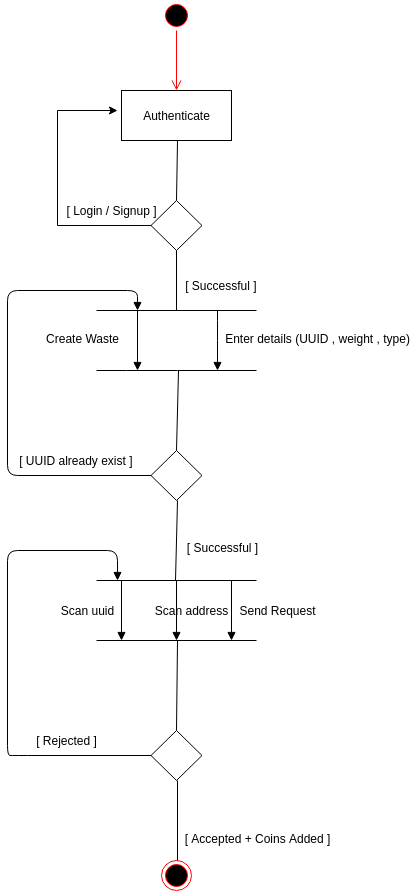

The diagram above was exported from draw.io. Its source (the exported page's mxGraphModel, read from the mxfile embedded in the PNG):
<mxGraphModel dx="801" dy="462" grid="1" gridSize="10" guides="1" tooltips="1" connect="1" arrows="1" fold="1" page="1" pageScale="1" pageWidth="827" pageHeight="1169" math="0" shadow="0">
  <root>
    <mxCell id="0" />
    <mxCell id="1" parent="0" />
    <mxCell id="ztrOFMMY-fLJ3ZjlswLy-5" value="" style="ellipse;html=1;shape=startState;fillColor=#000000;strokeColor=#ff0000;" vertex="1" parent="1">
      <mxGeometry x="384" y="10" width="30" height="30" as="geometry" />
    </mxCell>
    <mxCell id="ztrOFMMY-fLJ3ZjlswLy-6" value="" style="edgeStyle=orthogonalEdgeStyle;html=1;verticalAlign=bottom;endArrow=open;endSize=8;strokeColor=#ff0000;" edge="1" source="ztrOFMMY-fLJ3ZjlswLy-5" parent="1">
      <mxGeometry relative="1" as="geometry">
        <mxPoint x="399" y="100" as="targetPoint" />
      </mxGeometry>
    </mxCell>
    <mxCell id="ztrOFMMY-fLJ3ZjlswLy-9" value="Authenticate" style="html=1;" vertex="1" parent="1">
      <mxGeometry x="344" y="100" width="110" height="50" as="geometry" />
    </mxCell>
    <mxCell id="ztrOFMMY-fLJ3ZjlswLy-14" style="edgeStyle=orthogonalEdgeStyle;rounded=0;orthogonalLoop=1;jettySize=auto;html=1;exitX=0;exitY=0.5;exitDx=0;exitDy=0;" edge="1" parent="1" source="ztrOFMMY-fLJ3ZjlswLy-10">
      <mxGeometry relative="1" as="geometry">
        <mxPoint x="340" y="120" as="targetPoint" />
        <Array as="points">
          <mxPoint x="280" y="235" />
          <mxPoint x="280" y="120" />
        </Array>
      </mxGeometry>
    </mxCell>
    <mxCell id="ztrOFMMY-fLJ3ZjlswLy-10" value="" style="shape=rhombus;perimeter=rhombusPerimeter;whiteSpace=wrap;html=1;align=center;" vertex="1" parent="1">
      <mxGeometry x="373.5" y="210" width="51" height="50" as="geometry" />
    </mxCell>
    <mxCell id="ztrOFMMY-fLJ3ZjlswLy-12" value="" style="endArrow=none;html=1;exitX=0.5;exitY=0;exitDx=0;exitDy=0;" edge="1" parent="1" source="ztrOFMMY-fLJ3ZjlswLy-10">
      <mxGeometry width="50" height="50" relative="1" as="geometry">
        <mxPoint x="350" y="200" as="sourcePoint" />
        <mxPoint x="400" y="150" as="targetPoint" />
      </mxGeometry>
    </mxCell>
    <mxCell id="ztrOFMMY-fLJ3ZjlswLy-16" value="[ Login / Signup ]" style="text;html=1;align=center;verticalAlign=middle;resizable=0;points=[];autosize=1;" vertex="1" parent="1">
      <mxGeometry x="279" y="210" width="110" height="20" as="geometry" />
    </mxCell>
    <mxCell id="ztrOFMMY-fLJ3ZjlswLy-17" value="" style="endArrow=none;html=1;entryX=0.5;entryY=1;entryDx=0;entryDy=0;" edge="1" parent="1" target="ztrOFMMY-fLJ3ZjlswLy-10">
      <mxGeometry width="50" height="50" relative="1" as="geometry">
        <mxPoint x="399" y="320" as="sourcePoint" />
        <mxPoint x="430" y="220" as="targetPoint" />
      </mxGeometry>
    </mxCell>
    <mxCell id="ztrOFMMY-fLJ3ZjlswLy-18" value="[ Successful ]&amp;nbsp;" style="text;html=1;align=center;verticalAlign=middle;resizable=0;points=[];autosize=1;" vertex="1" parent="1">
      <mxGeometry x="400" y="285" width="90" height="20" as="geometry" />
    </mxCell>
    <mxCell id="ztrOFMMY-fLJ3ZjlswLy-19" value="" style="endArrow=none;html=1;rounded=0;" edge="1" parent="1">
      <mxGeometry relative="1" as="geometry">
        <mxPoint x="319" y="320" as="sourcePoint" />
        <mxPoint x="479" y="320" as="targetPoint" />
      </mxGeometry>
    </mxCell>
    <mxCell id="ztrOFMMY-fLJ3ZjlswLy-21" value="" style="endArrow=none;html=1;rounded=0;" edge="1" parent="1">
      <mxGeometry relative="1" as="geometry">
        <mxPoint x="319" y="380" as="sourcePoint" />
        <mxPoint x="479" y="380" as="targetPoint" />
        <Array as="points">
          <mxPoint x="349" y="380" />
          <mxPoint x="400" y="380" />
        </Array>
      </mxGeometry>
    </mxCell>
    <mxCell id="ztrOFMMY-fLJ3ZjlswLy-26" value="" style="endArrow=block;endFill=1;endSize=6;html=1;" edge="1" parent="1">
      <mxGeometry width="100" relative="1" as="geometry">
        <mxPoint x="360" y="320" as="sourcePoint" />
        <mxPoint x="360" y="380" as="targetPoint" />
      </mxGeometry>
    </mxCell>
    <mxCell id="ztrOFMMY-fLJ3ZjlswLy-27" value="" style="endArrow=block;endFill=1;endSize=6;html=1;" edge="1" parent="1">
      <mxGeometry width="100" relative="1" as="geometry">
        <mxPoint x="440" y="320" as="sourcePoint" />
        <mxPoint x="440" y="380" as="targetPoint" />
        <Array as="points">
          <mxPoint x="440" y="340" />
        </Array>
      </mxGeometry>
    </mxCell>
    <mxCell id="ztrOFMMY-fLJ3ZjlswLy-30" value="Create Waste" style="text;html=1;align=center;verticalAlign=middle;resizable=0;points=[];autosize=1;" vertex="1" parent="1">
      <mxGeometry x="260" y="338" width="90" height="20" as="geometry" />
    </mxCell>
    <mxCell id="ztrOFMMY-fLJ3ZjlswLy-31" value="Enter details (UUID , weight , type)" style="text;html=1;align=center;verticalAlign=middle;resizable=0;points=[];autosize=1;" vertex="1" parent="1">
      <mxGeometry x="440" y="338" width="200" height="20" as="geometry" />
    </mxCell>
    <mxCell id="ztrOFMMY-fLJ3ZjlswLy-32" value="" style="shape=rhombus;perimeter=rhombusPerimeter;whiteSpace=wrap;html=1;align=center;" vertex="1" parent="1">
      <mxGeometry x="373.5" y="460" width="51" height="50" as="geometry" />
    </mxCell>
    <mxCell id="ztrOFMMY-fLJ3ZjlswLy-34" value="" style="endArrow=none;html=1;exitX=0.5;exitY=0;exitDx=0;exitDy=0;" edge="1" parent="1" source="ztrOFMMY-fLJ3ZjlswLy-32">
      <mxGeometry width="50" height="50" relative="1" as="geometry">
        <mxPoint x="400" y="420" as="sourcePoint" />
        <mxPoint x="401" y="380" as="targetPoint" />
      </mxGeometry>
    </mxCell>
    <mxCell id="ztrOFMMY-fLJ3ZjlswLy-35" value="" style="endArrow=block;endFill=1;endSize=6;html=1;exitX=0;exitY=0.5;exitDx=0;exitDy=0;" edge="1" parent="1" source="ztrOFMMY-fLJ3ZjlswLy-32">
      <mxGeometry width="100" relative="1" as="geometry">
        <mxPoint x="360" y="310" as="sourcePoint" />
        <mxPoint x="360" y="320" as="targetPoint" />
        <Array as="points">
          <mxPoint x="230" y="485" />
          <mxPoint x="230" y="300" />
          <mxPoint x="360" y="300" />
        </Array>
      </mxGeometry>
    </mxCell>
    <mxCell id="ztrOFMMY-fLJ3ZjlswLy-36" value="[ UUID already exist ]&amp;nbsp;" style="text;html=1;align=center;verticalAlign=middle;resizable=0;points=[];autosize=1;" vertex="1" parent="1">
      <mxGeometry x="235" y="460" width="130" height="20" as="geometry" />
    </mxCell>
    <mxCell id="ztrOFMMY-fLJ3ZjlswLy-37" value="" style="endArrow=none;html=1;exitX=0.5;exitY=0;exitDx=0;exitDy=0;" edge="1" parent="1">
      <mxGeometry width="50" height="50" relative="1" as="geometry">
        <mxPoint x="398" y="590" as="sourcePoint" />
        <mxPoint x="400" y="510" as="targetPoint" />
      </mxGeometry>
    </mxCell>
    <mxCell id="ztrOFMMY-fLJ3ZjlswLy-38" value="" style="endArrow=none;html=1;rounded=0;" edge="1" parent="1">
      <mxGeometry relative="1" as="geometry">
        <mxPoint x="319" y="590" as="sourcePoint" />
        <mxPoint x="479" y="590" as="targetPoint" />
      </mxGeometry>
    </mxCell>
    <mxCell id="ztrOFMMY-fLJ3ZjlswLy-42" value="[ Successful ]" style="text;html=1;align=center;verticalAlign=middle;resizable=0;points=[];autosize=1;" vertex="1" parent="1">
      <mxGeometry x="400" y="547" width="90" height="20" as="geometry" />
    </mxCell>
    <mxCell id="ztrOFMMY-fLJ3ZjlswLy-43" value="" style="endArrow=none;html=1;rounded=0;" edge="1" parent="1">
      <mxGeometry relative="1" as="geometry">
        <mxPoint x="319" y="650" as="sourcePoint" />
        <mxPoint x="479" y="650" as="targetPoint" />
      </mxGeometry>
    </mxCell>
    <mxCell id="ztrOFMMY-fLJ3ZjlswLy-44" value="" style="endArrow=block;endFill=1;endSize=6;html=1;" edge="1" parent="1">
      <mxGeometry width="100" relative="1" as="geometry">
        <mxPoint x="344" y="590" as="sourcePoint" />
        <mxPoint x="344" y="650" as="targetPoint" />
      </mxGeometry>
    </mxCell>
    <mxCell id="ztrOFMMY-fLJ3ZjlswLy-45" value="" style="endArrow=block;endFill=1;endSize=6;html=1;" edge="1" parent="1">
      <mxGeometry width="100" relative="1" as="geometry">
        <mxPoint x="399" y="590" as="sourcePoint" />
        <mxPoint x="399" y="650" as="targetPoint" />
      </mxGeometry>
    </mxCell>
    <mxCell id="ztrOFMMY-fLJ3ZjlswLy-46" value="" style="endArrow=block;endFill=1;endSize=6;html=1;" edge="1" parent="1">
      <mxGeometry width="100" relative="1" as="geometry">
        <mxPoint x="454" y="590" as="sourcePoint" />
        <mxPoint x="454" y="650" as="targetPoint" />
      </mxGeometry>
    </mxCell>
    <mxCell id="ztrOFMMY-fLJ3ZjlswLy-47" value="Scan uuid" style="text;html=1;align=center;verticalAlign=middle;resizable=0;points=[];autosize=1;" vertex="1" parent="1">
      <mxGeometry x="275" y="610" width="70" height="20" as="geometry" />
    </mxCell>
    <mxCell id="ztrOFMMY-fLJ3ZjlswLy-48" value="Scan address" style="text;html=1;align=center;verticalAlign=middle;resizable=0;points=[];autosize=1;" vertex="1" parent="1">
      <mxGeometry x="369" y="610" width="90" height="20" as="geometry" />
    </mxCell>
    <mxCell id="ztrOFMMY-fLJ3ZjlswLy-49" value="Send Request" style="text;html=1;align=center;verticalAlign=middle;resizable=0;points=[];autosize=1;" vertex="1" parent="1">
      <mxGeometry x="455" y="610" width="90" height="20" as="geometry" />
    </mxCell>
    <mxCell id="ztrOFMMY-fLJ3ZjlswLy-50" value="" style="shape=rhombus;perimeter=rhombusPerimeter;whiteSpace=wrap;html=1;align=center;" vertex="1" parent="1">
      <mxGeometry x="373.5" y="740" width="51" height="50" as="geometry" />
    </mxCell>
    <mxCell id="ztrOFMMY-fLJ3ZjlswLy-51" value="" style="endArrow=none;html=1;exitX=0.5;exitY=0;exitDx=0;exitDy=0;" edge="1" parent="1" source="ztrOFMMY-fLJ3ZjlswLy-50">
      <mxGeometry width="50" height="50" relative="1" as="geometry">
        <mxPoint x="398" y="730" as="sourcePoint" />
        <mxPoint x="400" y="650" as="targetPoint" />
      </mxGeometry>
    </mxCell>
    <mxCell id="ztrOFMMY-fLJ3ZjlswLy-52" value="" style="ellipse;html=1;shape=endState;fillColor=#000000;strokeColor=#ff0000;" vertex="1" parent="1">
      <mxGeometry x="384" y="870" width="30" height="30" as="geometry" />
    </mxCell>
    <mxCell id="ztrOFMMY-fLJ3ZjlswLy-53" value="" style="endArrow=none;html=1;" edge="1" parent="1">
      <mxGeometry width="50" height="50" relative="1" as="geometry">
        <mxPoint x="400" y="870" as="sourcePoint" />
        <mxPoint x="400" y="790" as="targetPoint" />
      </mxGeometry>
    </mxCell>
    <mxCell id="ztrOFMMY-fLJ3ZjlswLy-54" value="" style="endArrow=block;endFill=1;endSize=6;html=1;exitX=0;exitY=0.5;exitDx=0;exitDy=0;" edge="1" parent="1" source="ztrOFMMY-fLJ3ZjlswLy-50">
      <mxGeometry width="100" relative="1" as="geometry">
        <mxPoint x="160" y="780" as="sourcePoint" />
        <mxPoint x="340" y="590" as="targetPoint" />
        <Array as="points">
          <mxPoint x="240" y="765" />
          <mxPoint x="230" y="765" />
          <mxPoint x="230" y="560" />
          <mxPoint x="340" y="560" />
        </Array>
      </mxGeometry>
    </mxCell>
    <mxCell id="ztrOFMMY-fLJ3ZjlswLy-55" value="[ Rejected ]" style="text;html=1;align=center;verticalAlign=middle;resizable=0;points=[];autosize=1;" vertex="1" parent="1">
      <mxGeometry x="249" y="740" width="80" height="20" as="geometry" />
    </mxCell>
    <mxCell id="ztrOFMMY-fLJ3ZjlswLy-59" value="[ Accepted + Coins Added ]" style="text;html=1;align=center;verticalAlign=middle;resizable=0;points=[];autosize=1;" vertex="1" parent="1">
      <mxGeometry x="400" y="838" width="160" height="20" as="geometry" />
    </mxCell>
  </root>
</mxGraphModel>